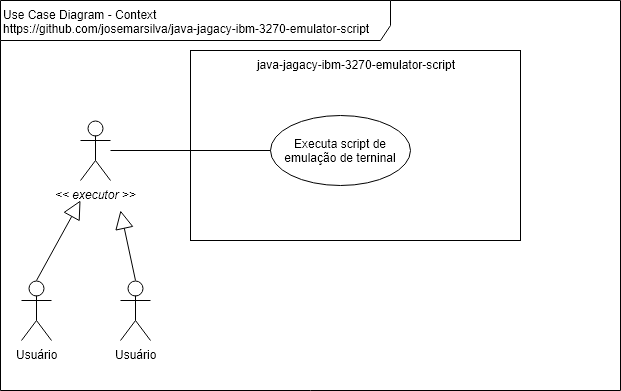

The diagram above was exported from draw.io. Its source (the exported page's mxGraphModel, read from the mxfile embedded in the PNG):
<mxGraphModel dx="752" dy="536" grid="1" gridSize="10" guides="1" tooltips="1" connect="1" arrows="1" fold="1" page="1" pageScale="1" pageWidth="827" pageHeight="1169" math="0" shadow="0">
  <root>
    <mxCell id="0" />
    <mxCell id="1" parent="0" />
    <mxCell id="6OetropUeBoLzL2Sj7KS-1" value="Use Case Diagram - Context&lt;br&gt;https://github.com/josemarsilva/java-jagacy-ibm-3270-emulator-script&lt;br&gt;" style="shape=umlFrame;whiteSpace=wrap;html=1;width=390;height=40;verticalAlign=top;align=left;" parent="1" vertex="1">
      <mxGeometry x="10" y="10" width="620" height="390" as="geometry" />
    </mxCell>
    <mxCell id="6OetropUeBoLzL2Sj7KS-2" value="&lt;div style=&quot;text-align: center&quot;&gt;&lt;span&gt;&amp;lt;&amp;lt; executor &amp;gt;&amp;gt;&lt;/span&gt;&lt;/div&gt;" style="shape=umlActor;verticalLabelPosition=bottom;labelBackgroundColor=#ffffff;verticalAlign=top;html=1;align=center;fontStyle=2" parent="1" vertex="1">
      <mxGeometry x="90" y="130" width="30" height="60" as="geometry" />
    </mxCell>
    <mxCell id="6OetropUeBoLzL2Sj7KS-3" value="&lt;div style=&quot;text-align: center&quot;&gt;java-jagacy-ibm-3270-emulator-script&lt;br&gt;&lt;/div&gt;" style="rounded=0;whiteSpace=wrap;html=1;align=center;verticalAlign=top;" parent="1" vertex="1">
      <mxGeometry x="200" y="60" width="330" height="190" as="geometry" />
    </mxCell>
    <mxCell id="6OetropUeBoLzL2Sj7KS-4" value="Executa script de emulação de terninal" style="ellipse;whiteSpace=wrap;html=1;align=center;" parent="1" vertex="1">
      <mxGeometry x="280" y="125" width="140" height="70" as="geometry" />
    </mxCell>
    <mxCell id="6OetropUeBoLzL2Sj7KS-5" style="edgeStyle=orthogonalEdgeStyle;rounded=0;orthogonalLoop=1;jettySize=auto;html=1;endArrow=none;endFill=0;" parent="1" source="6OetropUeBoLzL2Sj7KS-2" target="6OetropUeBoLzL2Sj7KS-4" edge="1">
      <mxGeometry relative="1" as="geometry" />
    </mxCell>
    <mxCell id="TvG4tWcSwY-8zD611aaG-1" value="&lt;div style=&quot;text-align: center&quot;&gt;&lt;span&gt;Usuário&lt;/span&gt;&lt;/div&gt;" style="shape=umlActor;verticalLabelPosition=bottom;labelBackgroundColor=#ffffff;verticalAlign=top;html=1;align=center;" vertex="1" parent="1">
      <mxGeometry x="31" y="290" width="30" height="60" as="geometry" />
    </mxCell>
    <mxCell id="TvG4tWcSwY-8zD611aaG-4" value="" style="endArrow=block;endSize=16;endFill=0;html=1;exitX=0.5;exitY=0;exitDx=0;exitDy=0;exitPerimeter=0;" edge="1" parent="1" source="TvG4tWcSwY-8zD611aaG-1">
      <mxGeometry width="160" relative="1" as="geometry">
        <mxPoint x="80" y="220" as="sourcePoint" />
        <mxPoint x="90" y="210" as="targetPoint" />
      </mxGeometry>
    </mxCell>
    <mxCell id="TvG4tWcSwY-8zD611aaG-5" value="&lt;div style=&quot;text-align: center&quot;&gt;&lt;span&gt;Usuário&lt;/span&gt;&lt;/div&gt;" style="shape=umlActor;verticalLabelPosition=bottom;labelBackgroundColor=#ffffff;verticalAlign=top;html=1;align=center;" vertex="1" parent="1">
      <mxGeometry x="130" y="290" width="30" height="60" as="geometry" />
    </mxCell>
    <mxCell id="TvG4tWcSwY-8zD611aaG-6" value="" style="endArrow=block;endSize=16;endFill=0;html=1;exitX=0.5;exitY=0;exitDx=0;exitDy=0;exitPerimeter=0;" edge="1" parent="1" source="TvG4tWcSwY-8zD611aaG-5">
      <mxGeometry width="160" relative="1" as="geometry">
        <mxPoint x="45" y="300" as="sourcePoint" />
        <mxPoint x="130" y="220" as="targetPoint" />
      </mxGeometry>
    </mxCell>
  </root>
</mxGraphModel>